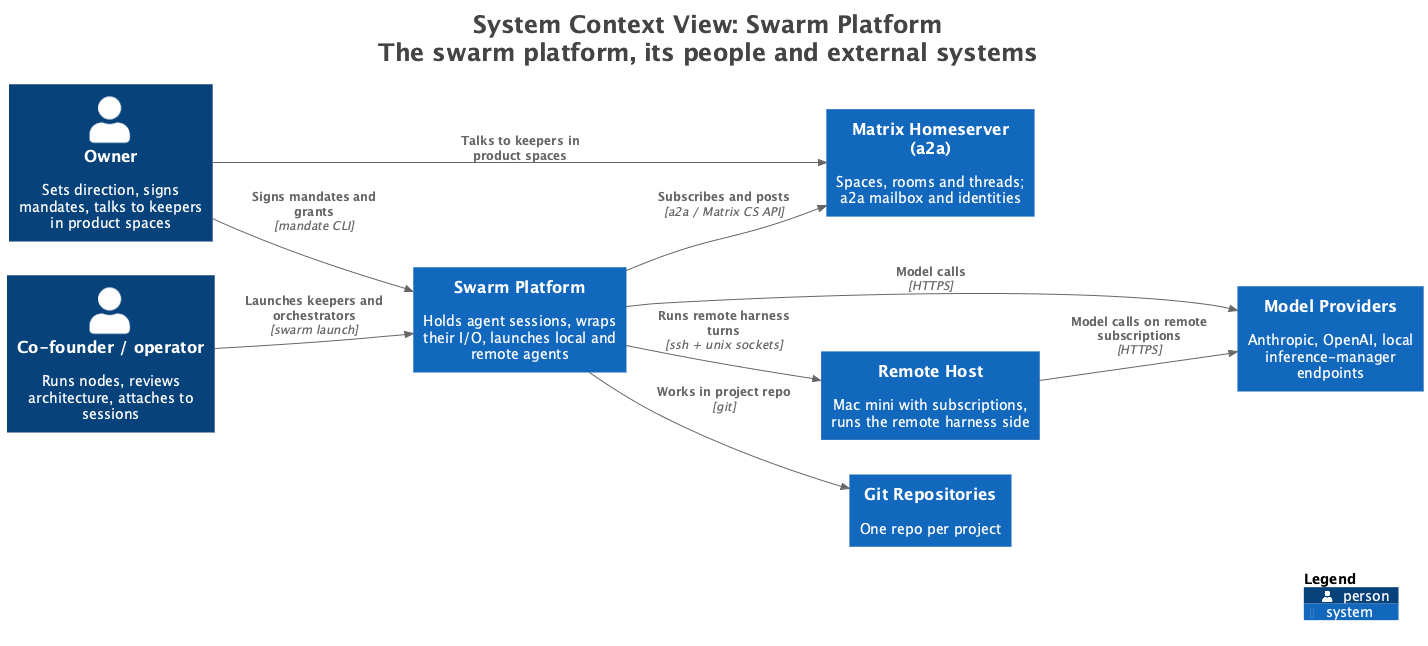

The diagram above was rendered by PlantUML. Its source (embedded in the PNG):
@startuml
title <size:24>System Context View: Swarm Platform</size>\n<size:24>The swarm platform, its people and external systems</size>

set separator none
left to right direction

<style>
  root {
    BackgroundColor: #ffffff
    FontColor: #444444
  }
</style>

!include <C4/C4>
!include <C4/C4_Context>

Person(Owner, "Owner", $descr="Sets direction, signs mandates, talks to keepers in product spaces", $tags="", $link="")
Person(Cofounderoperator, "Co-founder / operator", $descr="Runs nodes, reviews architecture, attaches to sessions", $tags="", $link="")
System(MatrixHomeservera2a, "Matrix Homeserver (a2a)", $descr="Spaces, rooms and threads; a2a mailbox and identities", $tags="", $link="")
System(ModelProviders, "Model Providers", $descr="Anthropic, OpenAI, local inference-manager endpoints", $tags="", $link="")
System(SwarmPlatform, "Swarm Platform", $descr="Holds agent sessions, wraps their I/O, launches local and remote agents", $tags="", $link="")
System(RemoteHost, "Remote Host", $descr="Mac mini with subscriptions, runs the remote harness side", $tags="", $link="")
System(GitRepositories, "Git Repositories", $descr="One repo per project", $tags="", $link="")

Rel(Owner, MatrixHomeservera2a, "Talks to keepers in product spaces", $techn="", $tags="", $link="")
Rel(Owner, SwarmPlatform, "Signs mandates and grants", $techn="mandate CLI", $tags="", $link="")
Rel(Cofounderoperator, SwarmPlatform, "Launches keepers and orchestrators", $techn="swarm launch", $tags="", $link="")
Rel(SwarmPlatform, MatrixHomeservera2a, "Subscribes and posts", $techn="a2a / Matrix CS API", $tags="", $link="")
Rel(SwarmPlatform, ModelProviders, "Model calls", $techn="HTTPS", $tags="", $link="")
Rel(SwarmPlatform, GitRepositories, "Works in project repo", $techn="git", $tags="", $link="")
Rel(SwarmPlatform, RemoteHost, "Runs remote harness turns", $techn="ssh + unix sockets", $tags="", $link="")
Rel(RemoteHost, ModelProviders, "Model calls on remote subscriptions", $techn="HTTPS", $tags="", $link="")

SHOW_LEGEND(true)
hide stereotypes
@enduml